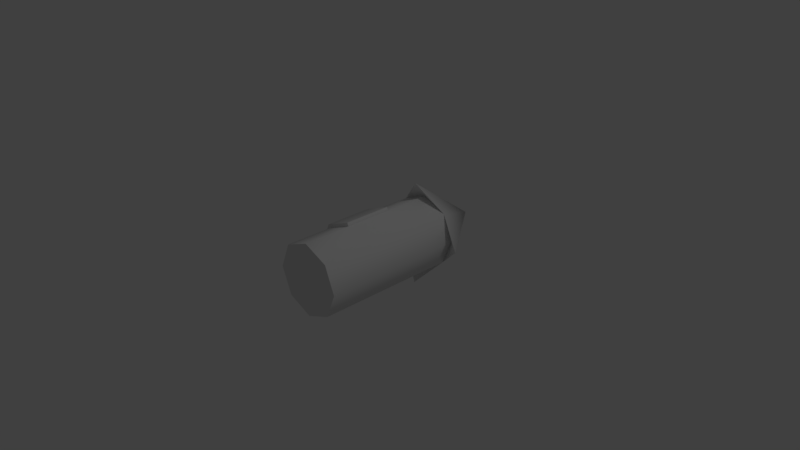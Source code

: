 # Source: TempRL.blend  (saved by Blender 2.79.0; exported with 4.5.12 LTS)
import bpy
from mathutils import Matrix  # noqa: F401  (used for matrix-valued properties, if any)

bpy.ops.wm.read_factory_settings(use_empty=True)
scene = bpy.context.scene
scene.name = 'Scene'

# ---- collections
col_collection_1 = bpy.data.collections.new('Collection 1'); scene.collection.children.link(col_collection_1)

# ---- node groups
ng_auto_smooth = bpy.data.node_groups.new('Auto Smooth', 'GeometryNodeTree')
_s = ng_auto_smooth.interface.new_socket(name='Geometry', in_out='OUTPUT', socket_type='NodeSocketGeometry')
_s = ng_auto_smooth.interface.new_socket(name='Geometry', in_out='INPUT', socket_type='NodeSocketGeometry')
_s = ng_auto_smooth.interface.new_socket(name='Angle', in_out='INPUT', socket_type='NodeSocketFloat')
_s.subtype = 'ANGLE'
_s.min_value = 0.0
_s.max_value = 3.142
ng_auto_smooth.is_modifier = True
_N = ng_auto_smooth.nodes; _L = ng_auto_smooth.links
n0 = _N.new('NodeGroupOutput'); n0.name = 'Group Output'; n0.location = (480, -100)
n1 = _N.new('NodeGroupInput'); n1.name = 'Group Input'; n1.location = (-420, -300)
n2 = _N.new('NodeGroupInput'); n2.name = 'Group Input.001'; n2.location = (-60, -100)
n3 = _N.new('GeometryNodeSetShadeSmooth'); n3.name = 'Set Shade Smooth'; n3.location = (120, -100)
n3.domain = 'EDGE'
n4 = _N.new('GeometryNodeSetShadeSmooth'); n4.name = 'Set Shade Smooth.001'; n4.location = (300, -100)
n5 = _N.new('GeometryNodeInputMeshEdgeAngle'); n5.name = 'Edge Angle'; n5.location = (-420, -220)
n6 = _N.new('GeometryNodeInputEdgeSmooth'); n6.name = 'Is Edge Smooth'; n6.location = (-60, -160)
n7 = _N.new('GeometryNodeInputShadeSmooth'); n7.name = 'Is Face Smooth'; n7.location = (-240, -340)
n8 = _N.new('FunctionNodeBooleanMath'); n8.name = 'Boolean Math'; n8.location = (-60, -220)
n9 = _N.new('FunctionNodeCompare'); n9.name = 'Compare'; n9.location = (-240, -180)
n9.operation = 'LESS_EQUAL'
_L.new(n5.outputs[0], n9.inputs[0])
_L.new(n4.outputs[0], n0.inputs[0])
_L.new(n1.outputs[1], n9.inputs[1])
_L.new(n9.outputs[0], n8.inputs[0])
_L.new(n7.outputs[0], n8.inputs[1])
_L.new(n2.outputs[0], n3.inputs[0])
_L.new(n6.outputs[0], n3.inputs[1])
_L.new(n3.outputs[0], n4.inputs[0])
_L.new(n8.outputs[0], n3.inputs[2])
n0.is_active_output = True

# ---- world
world_world = bpy.data.worlds.new('World'); scene.world = world_world
world_world.color = (0.05088, 0.05088, 0.05088)
world_world.use_sun_shadow = False
world_world.sun_shadow_jitter_overblur = 0.0
world_world.cycles.sampling_method = 'MANUAL'

# ---- cameras
cam_camera = bpy.data.cameras.new('Camera')
cam_camera.clip_end = 100.0
cam_camera.lens = 35.0
cam_camera.sensor_width = 32.0
cam_camera.sensor_height = 18.0
cam_camera.ortho_scale = 7.314
cam_camera.dof.focus_distance = 0.0
cam_camera.dof.aperture_fstop = 128.0

# ---- lights
light_lamp = bpy.data.lights.new('Lamp', 'POINT')
light_lamp.transmission_factor = 0.0
light_lamp.cutoff_distance = 30.0
light_lamp.energy = 100.0
light_lamp.shadow_buffer_clip_start = 1.001
light_lamp.shadow_soft_size = 0.1
light_lamp.shadow_maximum_resolution = 0.006
light_lamp.use_absolute_resolution = True

# ---- meshes
me_cylinder = bpy.data.meshes.new('Cylinder')
me_cylinder.from_pydata([(-1.965e-08, -1.0, 1.146e-08), (-1.965e-08, 1.0, 0.5056), (-1.965e-08, -1.0, 0.5056), (0.3575, 1.0, 0.3575), (0.3575, -1.0, 0.3575), (0.5056, 1.0, 1.146e-08), (0.5056, -1.0, -4.881e-08), (0.3575, 1.0, -0.3575), (0.3575, -1.0, -0.3575), (-6.385e-08, 1.0, -0.5056), (-6.385e-08, -1.0, -0.5056), (-0.3575, 1.0, -0.3575), (-0.3575, -1.0, -0.3575), (-0.5056, 1.0, 1.146e-08), (-0.5056, -1.0, 1.146e-08), (-0.3575, 1.0, 0.3575), (-0.3575, -1.0, 0.3575), (-1.084e-08, 1.817, 3.171e-09), (-6.081e-09, 0.8175, 0.7458), (0.7458, 0.8175, 1.409e-09), (-7.128e-08, 0.8175, -0.7458), (-0.7458, 0.8175, 1.409e-09), (-1.965e-08, 0.3333, 0.5056), (-1.965e-08, -0.3333, 0.5056), (0.3575, -0.3333, 0.3575), (0.3575, 0.3333, 0.3575), (0.5056, -0.3333, -2.872e-08), (0.5056, 0.3333, -8.629e-09), (0.3575, -0.3333, -0.3575), (0.3575, 0.3333, -0.3575), (-6.385e-08, -0.3333, -0.5056), (-6.385e-08, 0.3333, -0.5056), (-0.3575, -0.3333, -0.3575), (-0.3575, 0.3333, -0.3575), (-0.5056, -0.3333, 1.146e-08), (-0.5056, 0.3333, 1.146e-08), (-0.3575, -0.3333, 0.3575), (-0.3575, 0.3333, 0.3575), (-0.01921, 0.3333, 0.5519), (-0.01921, -0.3333, 0.5519), (-0.01921, -0.3333, -0.5519), (-0.01921, 0.3333, -0.5519), (-0.393, -0.3333, -0.393), (-0.393, 0.3333, -0.393), (-0.5558, -0.3333, 8.369e-09), (-0.5558, 0.3333, 8.369e-09), (-0.393, -0.3333, 0.393), (-0.393, 0.3333, 0.393)], [], [(15, 1, 18), (0, 4, 2), (23, 2, 4, 24), (11, 13, 21), (0, 6, 4), (24, 4, 6, 26), (3, 5, 19), (0, 8, 6), (26, 6, 8, 28), (1, 3, 18), (0, 10, 8), (28, 8, 10, 30), (9, 11, 20), (0, 12, 10), (30, 10, 12, 32), (7, 9, 20), (0, 14, 12), (32, 12, 14, 34), (13, 15, 21), (0, 16, 14), (34, 14, 16, 36), (5, 7, 19), (0, 2, 16), (36, 16, 2, 23), (17, 18, 3), (17, 3, 19), (17, 19, 7), (17, 7, 20), (17, 20, 11), (17, 11, 21), (17, 21, 15), (17, 15, 18), (15, 37, 22, 1), (37, 35, 45, 47), (13, 35, 37, 15), (23, 22, 38, 39), (11, 33, 35, 13), (32, 34, 44, 42), (9, 31, 33, 11), (36, 23, 39, 46), (7, 29, 31, 9), (29, 28, 30, 31), (5, 27, 29, 7), (27, 26, 28, 29), (3, 25, 27, 5), (25, 24, 26, 27), (1, 22, 25, 3), (22, 23, 24, 25), (47, 46, 39, 38), (45, 44, 46, 47), (43, 42, 44, 45), (41, 40, 42, 43), (33, 31, 41, 43), (34, 36, 46, 44), (31, 30, 40, 41), (22, 37, 47, 38), (30, 32, 42, 40), (35, 33, 43, 45)])
me_cylinder.polygons.foreach_set('use_smooth', [True] * 58)
me_cylinder.use_remesh_preserve_volume = False
me_cylinder.use_remesh_preserve_attributes = False
me_cylinder.use_mirror_vertex_groups = False
me_cylinder.update()

# ---- objects
ob_cylinder = bpy.data.objects.new('Cylinder', me_cylinder)
ob_lamp = bpy.data.objects.new('Lamp', light_lamp)
ob_camera = bpy.data.objects.new('Camera', cam_camera)

# ---- transforms, parenting, visibility, modifiers, constraints
ob_cylinder.location = (0.0, 0.0, 0.0)
ob_cylinder.lineart.crease_threshold = 0.0
_m = ob_cylinder.modifiers.new('Auto Smooth', 'NODES')
_m.node_group = ng_auto_smooth
_gi = [s.identifier for s in ng_auto_smooth.interface.items_tree if s.item_type == 'SOCKET' and s.in_out == 'INPUT']
_m[_gi[1]] = 1.117  # Angle
ob_lamp.location = (4.076, 1.005, 5.904)
ob_lamp.rotation_euler = (0.6503, 0.05522, 1.866)
ob_lamp.lock_rotations_4d = False
ob_lamp.empty_display_type = 'ARROWS'
ob_lamp.color = (0.0, 0.0, 0.0, 0.0)
ob_lamp.lineart.crease_threshold = 0.0
ob_camera.location = (7.481, -6.508, 5.344)
ob_camera.rotation_euler = (1.109, 0.0, 0.8149)
ob_camera.lock_rotations_4d = False
ob_camera.empty_display_type = 'ARROWS'
ob_camera.color = (0.0, 0.0, 0.0, 0.0)
ob_camera.display_type = 'WIRE'
ob_camera.lineart.crease_threshold = 0.0

# ---- collection membership
col_collection_1.objects.link(ob_cylinder)
col_collection_1.objects.link(ob_lamp)
col_collection_1.objects.link(ob_camera)

# ---- scene / render settings (as saved in the file)
scene.camera = ob_camera
scene.frame_start = 1; scene.frame_end = 250; scene.frame_set(1)
scene.render.engine = 'BLENDER_EEVEE_NEXT'
scene.render.resolution_percentage = 50
scene.render.dither_intensity = 0.0
scene.cycles.use_denoising = False
scene.cycles.samples = 128
scene.cycles.sampling_pattern = 'TABULATED_SOBOL'
scene.cycles.use_adaptive_sampling = False
scene.cycles.use_light_tree = False
scene.cycles.blur_glossy = 0.0
scene.cycles.sample_clamp_indirect = 0.0
scene.view_settings.view_transform = 'Standard'
bpy.context.view_layer.update()
